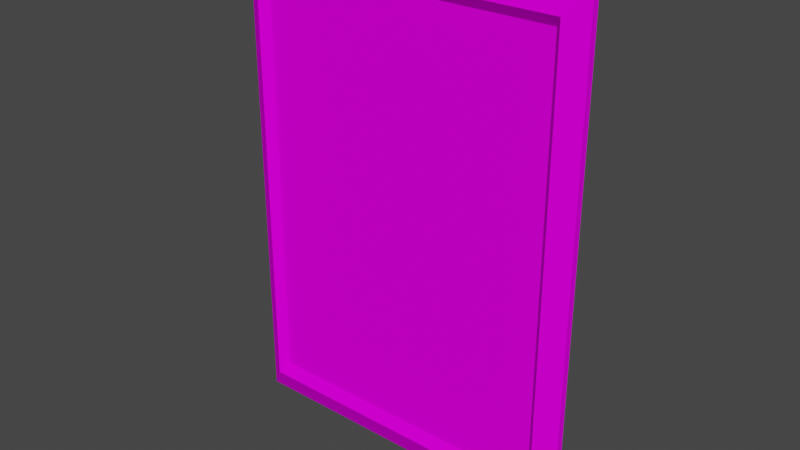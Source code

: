 # Source: Paint.8.blend  (saved by Blender 4.1.23; exported with 4.5.12 LTS)
import bpy
from mathutils import Matrix  # noqa: F401  (used for matrix-valued properties, if any)

bpy.ops.wm.read_factory_settings(use_empty=True)
scene = bpy.context.scene
scene.name = 'Scene'

# ---- collections
col_collection = bpy.data.collections.new('Collection'); scene.collection.children.link(col_collection)

# ---- images (referenced by path relative to the original .blend; pixels are not part of the script)
import os
ASSET_DIR = os.environ.get("B2B_ASSET_DIR", "")  # directory of the original .blend (textures are referenced by path, not embedded)
HERE = os.path.dirname(os.path.abspath(__file__))  # packed textures are extracted next to this script under _unpacked/

def load_image(name, relpath, width, height, colorspace="sRGB"):
    """Load a texture the original file referenced (path relative to the .blend, or extracted next to this script)."""
    p = next((c for c in (os.path.join(HERE, relpath), os.path.join(ASSET_DIR, relpath)) if relpath and os.path.exists(c)), "")
    if p:
        img = bpy.data.images.load(p, check_existing=True)
        img.name = name
    else:  # same state as the original file: an image datablock whose file is absent (Cycles renders it pink)
        img = bpy.data.images.new(name, width, height)
        img.source = "FILE"
        img.filepath = "//" + (relpath or name)
    img.colorspace_settings.name = colorspace
    return img
img_painting_alb_png = load_image('Painting_ALB.png', 'Painting_ALB.png', 1024, 1024, 'sRGB')

# ---- materials (node trees are filled in below, after node groups)
mat_material_001 = bpy.data.materials.new('Material.001')
mat_material_001.use_transparent_shadow = False

# ---- material node trees
mat_material_001.use_nodes = True; mat_material_001.node_tree.nodes.clear()
_N = mat_material_001.node_tree.nodes; _L = mat_material_001.node_tree.links
n0 = _N.new('ShaderNodeBsdfPrincipled'); n0.name = 'Principled BSDF'; n0.location = (10, 300)
n0.distribution = 'GGX'
n0.subsurface_method = 'BURLEY'
n0.inputs[3].default_value = 1.45
n0.inputs[13].default_value = 0.0
n0.inputs[27].default_value = (0.0, 0.0, 0.0, 1.0)
n0.inputs[28].default_value = 1.0
n1 = _N.new('ShaderNodeOutputMaterial'); n1.name = 'Material Output'; n1.location = (300, 300)
n2 = _N.new('ShaderNodeTexImage'); n2.name = 'Image Texture'; n2.location = (-280, 280)
n2.image = img_painting_alb_png
_L.new(n0.outputs[0], n1.inputs[0])
_L.new(n2.outputs[0], n0.inputs[0])
n1.is_active_output = True

# ---- world
world_world = bpy.data.worlds.new('World'); scene.world = world_world
world_world.use_nodes = True; world_world.node_tree.nodes.clear()
_N = world_world.node_tree.nodes; _L = world_world.node_tree.links
n0 = _N.new('ShaderNodeOutputWorld'); n0.name = 'World Output'; n0.location = (300, 300)
n1 = _N.new('ShaderNodeBackground'); n1.name = 'Background'; n1.location = (10, 300)
n1.inputs[0].default_value = (0.05088, 0.05088, 0.05088, 1.0)
_L.new(n1.outputs[0], n0.inputs[0])
n0.is_active_output = True
world_world.color = (0.05088, 0.05088, 0.05088)
world_world.use_sun_shadow = False
world_world.sun_shadow_jitter_overblur = 0.0

# ---- meshes
me_plane_015 = bpy.data.meshes.new('Plane.015')
me_plane_015.from_pydata([(-2.066, -1.462, 0.1056), (2.066, -1.462, 0.1056), (-2.066, 1.462, 0.1056), (2.066, 1.462, 0.1056), (-2.17, -1.536, 0.1856), (2.17, -1.536, 0.1856), (-2.17, 1.536, 0.1856), (2.17, 1.536, 0.1856), (-2.43, -1.72, 0.06859), (2.43, -1.72, 0.06859), (-2.43, 1.72, 0.06859), (2.43, 1.72, 0.06859), (-2.43, 1.72, -0.001687), (-2.43, -1.72, -0.001687), (2.43, -1.72, -0.001687), (2.43, 1.72, -0.001687), (-2.114, 1.496, -0.001687), (-2.114, -1.496, -0.001687), (2.114, -1.496, -0.001687), (2.114, 1.496, -0.001687), (-2.114, 1.496, 0.03091), (-2.114, -1.496, 0.03091), (2.114, -1.496, 0.03091), (2.114, 1.496, 0.03091)], [], [(0, 1, 3, 2), (1, 5, 7, 3), (2, 6, 4, 0), (3, 7, 6, 2), (0, 4, 5, 1), (5, 9, 11, 7), (6, 10, 8, 4), (7, 11, 10, 6), (4, 8, 9, 5), (15, 14, 18, 19), (8, 10, 12, 13), (9, 8, 13, 14), (11, 9, 14, 15), (10, 11, 15, 12), (13, 12, 16, 17), (12, 15, 19, 16), (14, 13, 17, 18), (20, 23, 22, 21), (17, 16, 20, 21), (18, 17, 21, 22), (19, 18, 22, 23), (16, 19, 23, 20)])
_uv = me_plane_015.uv_layers.new(name='UVMap')
_uv.uv.foreach_set('vector', [0.6583, 0.2482, 0.9981, 0.2482, 0.9981, 0.4887, 0.6583, 0.4887, 0.8219, 0.9511, 0.8282, 0.96, 0.5648, 0.96, 0.571, 0.9511, 0.3171, 0.9872, 0.3108, 0.9783, 0.5743, 0.9783, 0.568, 0.9872, 0.5598, 0.9681, 0.5685, 0.9758, 0.1962, 0.9758, 0.2053, 0.9681, 0.03739, 0.973, 0.02895, 0.9661, 0.4012, 0.9661, 0.392, 0.973, 0.8282, 0.96, 0.844, 0.9823, 0.5489, 0.9823, 0.5648, 0.96, 0.3108, 0.9783, 0.295, 0.956, 0.5901, 0.956, 0.5743, 0.9783, 0.5685, 0.9758, 0.5906, 0.9925, 0.1737, 0.9925, 0.1962, 0.9758, 0.02895, 0.9661, 0.007036, 0.9503, 0.424, 0.9503, 0.4012, 0.9661, 0.6405, 0.01134, 0.6405, 0.224, 0.6218, 0.2102, 0.6218, 0.02517, 0.6141, 0.003544, 0.4732, 0.003544, 0.4732, 0.0006665, 0.6141, 0.0006665, 0.3512, 0.2224, 0.3512, 0.02335, 0.3541, 0.02335, 0.3541, 0.2224, 0.4058, 0.007573, 0.5467, 0.007573, 0.5467, 0.01045, 0.4058, 0.01045, 0.58, 0.005516, 0.3809, 0.005516, 0.3809, 0.002638, 0.58, 0.002638, 0.354, 0.224, 0.354, 0.01134, 0.3726, 0.02517, 0.3726, 0.2102, 0.354, 0.01134, 0.6405, 0.01134, 0.6218, 0.02517, 0.3726, 0.02517, 0.6405, 0.224, 0.354, 0.224, 0.3726, 0.2102, 0.6218, 0.2102, 0.3766, 0.03823, 0.6141, 0.03823, 0.6141, 0.2048, 0.3766, 0.2048, 0.4408, 0.005311, 0.5633, 0.00531, 0.5633, 0.006646, 0.4408, 0.006646, 0.3503, 0.02448, 0.3503, 0.1976, 0.349, 0.1976, 0.349, 0.02448, 0.4484, 0.0007604, 0.571, 0.0007604, 0.571, 0.002095, 0.4484, 0.002095, 0.3516, 0.02448, 0.3516, 0.1976, 0.3503, 0.1976, 0.3503, 0.02448])
me_plane_015.materials.append(mat_material_001)
me_plane_015.use_remesh_fix_poles = True
me_plane_015.use_remesh_preserve_attributes = False
me_plane_015.use_mirror_vertex_groups = False
me_plane_015.update()

# ---- objects
ob_plane_008 = bpy.data.objects.new('Plane.008', me_plane_015)

# ---- transforms, parenting, visibility, modifiers, constraints
ob_plane_008.location = (-0.0009308, 0.04104, 0.004313)
ob_plane_008.rotation_euler = (1.571, -1.571, 0.0)
ob_plane_008.lineart.crease_threshold = 0.0

# ---- collection membership
col_collection.objects.link(ob_plane_008)

# ---- scene / render settings (as saved in the file)
scene.frame_start = 1; scene.frame_end = 250; scene.frame_set(1)
scene.render.engine = 'BLENDER_EEVEE_NEXT'
scene.cycles.use_denoising = False
scene.cycles.samples = 128
scene.cycles.sampling_pattern = 'TABULATED_SOBOL'
scene.cycles.use_adaptive_sampling = False
scene.cycles.use_light_tree = False
scene.eevee.ray_tracing_options.trace_max_roughness = 0.0
scene.view_settings.view_transform = 'Filmic'
bpy.context.view_layer.update()

# ---- added for rendering (the .blend has no active camera and no usable light): camera, sun
cam_auto = bpy.data.cameras.new('AutoCamera')
cam_auto.lens = 50.0
cam_auto.sensor_width = 36.0
cam_auto.clip_end = 1000.0
ob_auto_camera = bpy.data.objects.new('AutoCamera', cam_auto)
scene.collection.objects.link(ob_auto_camera)
ob_auto_camera.location = (5.51089, -6.6651, 4.41377)
ob_auto_camera.rotation_euler = (1.09748, -7.21219e-08, 0.694738)
scene.camera = ob_auto_camera
light_auto_sun = bpy.data.lights.new('AutoSun', 'SUN')
light_auto_sun.energy = 3.0
light_auto_sun.angle = 0.0523599
ob_auto_sun = bpy.data.objects.new('AutoSun', light_auto_sun)
scene.collection.objects.link(ob_auto_sun)
ob_auto_sun.rotation_euler = (0.872665, 0.174533, 0.523599)
bpy.context.view_layer.update()

